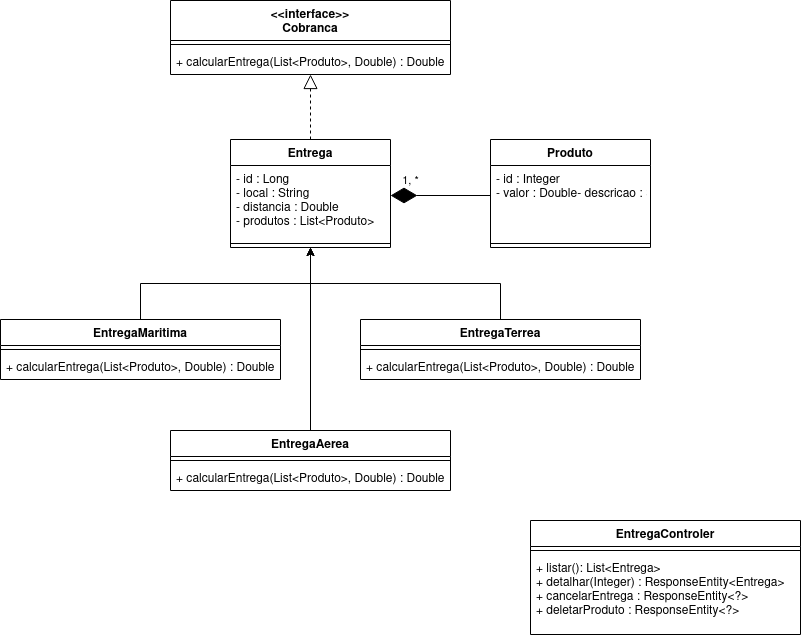

The diagram above was exported from draw.io. Its source (the exported page's mxGraphModel, read from the mxfile embedded in the PNG):
<mxGraphModel dx="462" dy="742" grid="1" gridSize="10" guides="1" tooltips="1" connect="1" arrows="1" fold="1" page="1" pageScale="1" pageWidth="850" pageHeight="1100" math="0" shadow="0">
  <root>
    <mxCell id="0" />
    <mxCell id="1" parent="0" />
    <mxCell id="kmFJDz2NkDc2EbysI2EV-1" value="&lt;&lt;interface&gt;&gt;&#10;Cobranca" style="swimlane;fontStyle=1;align=center;verticalAlign=top;childLayout=stackLayout;horizontal=1;startSize=40;horizontalStack=0;resizeParent=1;resizeParentMax=0;resizeLast=0;collapsible=1;marginBottom=0;" parent="1" vertex="1">
      <mxGeometry x="210" y="40" width="280" height="74" as="geometry" />
    </mxCell>
    <mxCell id="kmFJDz2NkDc2EbysI2EV-3" value="" style="line;strokeWidth=1;fillColor=none;align=left;verticalAlign=middle;spacingTop=-1;spacingLeft=3;spacingRight=3;rotatable=0;labelPosition=right;points=[];portConstraint=eastwest;" parent="kmFJDz2NkDc2EbysI2EV-1" vertex="1">
      <mxGeometry y="40" width="280" height="8" as="geometry" />
    </mxCell>
    <mxCell id="kmFJDz2NkDc2EbysI2EV-4" value="+ calcularEntrega(List&lt;Produto&gt;, Double) : Double" style="text;strokeColor=none;fillColor=none;align=left;verticalAlign=top;spacingLeft=4;spacingRight=4;overflow=hidden;rotatable=0;points=[[0,0.5],[1,0.5]];portConstraint=eastwest;" parent="kmFJDz2NkDc2EbysI2EV-1" vertex="1">
      <mxGeometry y="48" width="280" height="26" as="geometry" />
    </mxCell>
    <mxCell id="kmFJDz2NkDc2EbysI2EV-9" value="EntregaControler" style="swimlane;fontStyle=1;align=center;verticalAlign=top;childLayout=stackLayout;horizontal=1;startSize=26;horizontalStack=0;resizeParent=1;resizeParentMax=0;resizeLast=0;collapsible=1;marginBottom=0;" parent="1" vertex="1">
      <mxGeometry x="570" y="560" width="270" height="114" as="geometry" />
    </mxCell>
    <mxCell id="kmFJDz2NkDc2EbysI2EV-11" value="" style="line;strokeWidth=1;fillColor=none;align=left;verticalAlign=middle;spacingTop=-1;spacingLeft=3;spacingRight=3;rotatable=0;labelPosition=right;points=[];portConstraint=eastwest;" parent="kmFJDz2NkDc2EbysI2EV-9" vertex="1">
      <mxGeometry y="26" width="270" height="8" as="geometry" />
    </mxCell>
    <mxCell id="kmFJDz2NkDc2EbysI2EV-12" value="+ listar(): List&lt;Entrega&gt;&#10;+ detalhar(Integer) : ResponseEntity&lt;Entrega&gt;&#10;+ cancelarEntrega : ResponseEntity&lt;?&gt;&#10;+ deletarProduto : ResponseEntity&lt;?&gt;" style="text;strokeColor=none;fillColor=none;align=left;verticalAlign=top;spacingLeft=4;spacingRight=4;overflow=hidden;rotatable=0;points=[[0,0.5],[1,0.5]];portConstraint=eastwest;" parent="kmFJDz2NkDc2EbysI2EV-9" vertex="1">
      <mxGeometry y="34" width="270" height="80" as="geometry" />
    </mxCell>
    <mxCell id="kmFJDz2NkDc2EbysI2EV-13" value="Entrega" style="swimlane;fontStyle=1;align=center;verticalAlign=top;childLayout=stackLayout;horizontal=1;startSize=26;horizontalStack=0;resizeParent=1;resizeParentMax=0;resizeLast=0;collapsible=1;marginBottom=0;" parent="1" vertex="1">
      <mxGeometry x="270" y="179" width="160" height="108" as="geometry" />
    </mxCell>
    <mxCell id="kmFJDz2NkDc2EbysI2EV-14" value="- id : Long&#10;- local : String&#10;- distancia : Double&#10;- produtos : List&lt;Produto&gt;&#10;" style="text;strokeColor=none;fillColor=none;align=left;verticalAlign=top;spacingLeft=4;spacingRight=4;overflow=hidden;rotatable=0;points=[[0,0.5],[1,0.5]];portConstraint=eastwest;" parent="kmFJDz2NkDc2EbysI2EV-13" vertex="1">
      <mxGeometry y="26" width="160" height="74" as="geometry" />
    </mxCell>
    <mxCell id="kmFJDz2NkDc2EbysI2EV-15" value="" style="line;strokeWidth=1;fillColor=none;align=left;verticalAlign=middle;spacingTop=-1;spacingLeft=3;spacingRight=3;rotatable=0;labelPosition=right;points=[];portConstraint=eastwest;" parent="kmFJDz2NkDc2EbysI2EV-13" vertex="1">
      <mxGeometry y="100" width="160" height="8" as="geometry" />
    </mxCell>
    <mxCell id="kmFJDz2NkDc2EbysI2EV-17" value="Produto" style="swimlane;fontStyle=1;align=center;verticalAlign=top;childLayout=stackLayout;horizontal=1;startSize=26;horizontalStack=0;resizeParent=1;resizeParentMax=0;resizeLast=0;collapsible=1;marginBottom=0;" parent="1" vertex="1">
      <mxGeometry x="530" y="179" width="160" height="108" as="geometry" />
    </mxCell>
    <mxCell id="kmFJDz2NkDc2EbysI2EV-18" value="- id : Integer&#10;- valor : Double- descricao : String&#10;" style="text;strokeColor=none;fillColor=none;align=left;verticalAlign=top;spacingLeft=4;spacingRight=4;overflow=hidden;rotatable=0;points=[[0,0.5],[1,0.5]];portConstraint=eastwest;" parent="kmFJDz2NkDc2EbysI2EV-17" vertex="1">
      <mxGeometry y="26" width="160" height="74" as="geometry" />
    </mxCell>
    <mxCell id="kmFJDz2NkDc2EbysI2EV-19" value="" style="line;strokeWidth=1;fillColor=none;align=left;verticalAlign=middle;spacingTop=-1;spacingLeft=3;spacingRight=3;rotatable=0;labelPosition=right;points=[];portConstraint=eastwest;" parent="kmFJDz2NkDc2EbysI2EV-17" vertex="1">
      <mxGeometry y="100" width="160" height="8" as="geometry" />
    </mxCell>
    <mxCell id="kmFJDz2NkDc2EbysI2EV-21" value="1, *" style="endArrow=diamondThin;endFill=1;endSize=24;html=1;exitX=0;exitY=0.5;exitDx=0;exitDy=0;entryX=1;entryY=0.5;entryDx=0;entryDy=0;" parent="1" edge="1">
      <mxGeometry x="0.6" y="-15" width="160" relative="1" as="geometry">
        <mxPoint x="530" y="235" as="sourcePoint" />
        <mxPoint x="430" y="235" as="targetPoint" />
        <mxPoint as="offset" />
      </mxGeometry>
    </mxCell>
    <mxCell id="kmFJDz2NkDc2EbysI2EV-37" style="edgeStyle=orthogonalEdgeStyle;rounded=0;orthogonalLoop=1;jettySize=auto;html=1;exitX=0.5;exitY=0;exitDx=0;exitDy=0;entryX=0.5;entryY=1;entryDx=0;entryDy=0;" parent="1" source="kmFJDz2NkDc2EbysI2EV-23" target="kmFJDz2NkDc2EbysI2EV-13" edge="1">
      <mxGeometry relative="1" as="geometry" />
    </mxCell>
    <mxCell id="kmFJDz2NkDc2EbysI2EV-23" value="EntregaMaritima" style="swimlane;fontStyle=1;align=center;verticalAlign=top;childLayout=stackLayout;horizontal=1;startSize=26;horizontalStack=0;resizeParent=1;resizeParentMax=0;resizeLast=0;collapsible=1;marginBottom=0;" parent="1" vertex="1">
      <mxGeometry x="40" y="359" width="280" height="60" as="geometry" />
    </mxCell>
    <mxCell id="kmFJDz2NkDc2EbysI2EV-25" value="" style="line;strokeWidth=1;fillColor=none;align=left;verticalAlign=middle;spacingTop=-1;spacingLeft=3;spacingRight=3;rotatable=0;labelPosition=right;points=[];portConstraint=eastwest;" parent="kmFJDz2NkDc2EbysI2EV-23" vertex="1">
      <mxGeometry y="26" width="280" height="8" as="geometry" />
    </mxCell>
    <mxCell id="kmFJDz2NkDc2EbysI2EV-26" value="+ calcularEntrega(List&lt;Produto&gt;, Double) : Double" style="text;strokeColor=none;fillColor=none;align=left;verticalAlign=top;spacingLeft=4;spacingRight=4;overflow=hidden;rotatable=0;points=[[0,0.5],[1,0.5]];portConstraint=eastwest;" parent="kmFJDz2NkDc2EbysI2EV-23" vertex="1">
      <mxGeometry y="34" width="280" height="26" as="geometry" />
    </mxCell>
    <mxCell id="kmFJDz2NkDc2EbysI2EV-39" style="edgeStyle=orthogonalEdgeStyle;rounded=0;orthogonalLoop=1;jettySize=auto;html=1;exitX=0.5;exitY=0;exitDx=0;exitDy=0;entryX=0.5;entryY=1;entryDx=0;entryDy=0;" parent="1" source="kmFJDz2NkDc2EbysI2EV-27" target="kmFJDz2NkDc2EbysI2EV-13" edge="1">
      <mxGeometry relative="1" as="geometry" />
    </mxCell>
    <mxCell id="kmFJDz2NkDc2EbysI2EV-27" value="EntregaTerrea" style="swimlane;fontStyle=1;align=center;verticalAlign=top;childLayout=stackLayout;horizontal=1;startSize=26;horizontalStack=0;resizeParent=1;resizeParentMax=0;resizeLast=0;collapsible=1;marginBottom=0;" parent="1" vertex="1">
      <mxGeometry x="400" y="359" width="280" height="60" as="geometry" />
    </mxCell>
    <mxCell id="kmFJDz2NkDc2EbysI2EV-29" value="" style="line;strokeWidth=1;fillColor=none;align=left;verticalAlign=middle;spacingTop=-1;spacingLeft=3;spacingRight=3;rotatable=0;labelPosition=right;points=[];portConstraint=eastwest;" parent="kmFJDz2NkDc2EbysI2EV-27" vertex="1">
      <mxGeometry y="26" width="280" height="8" as="geometry" />
    </mxCell>
    <mxCell id="kmFJDz2NkDc2EbysI2EV-30" value="+ calcularEntrega(List&lt;Produto&gt;, Double) : Double" style="text;strokeColor=none;fillColor=none;align=left;verticalAlign=top;spacingLeft=4;spacingRight=4;overflow=hidden;rotatable=0;points=[[0,0.5],[1,0.5]];portConstraint=eastwest;" parent="kmFJDz2NkDc2EbysI2EV-27" vertex="1">
      <mxGeometry y="34" width="280" height="26" as="geometry" />
    </mxCell>
    <mxCell id="kmFJDz2NkDc2EbysI2EV-40" style="edgeStyle=orthogonalEdgeStyle;rounded=0;orthogonalLoop=1;jettySize=auto;html=1;exitX=0.5;exitY=0;exitDx=0;exitDy=0;entryX=0.5;entryY=1;entryDx=0;entryDy=0;" parent="1" source="kmFJDz2NkDc2EbysI2EV-31" target="kmFJDz2NkDc2EbysI2EV-13" edge="1">
      <mxGeometry relative="1" as="geometry" />
    </mxCell>
    <mxCell id="kmFJDz2NkDc2EbysI2EV-31" value="EntregaAerea" style="swimlane;fontStyle=1;align=center;verticalAlign=top;childLayout=stackLayout;horizontal=1;startSize=26;horizontalStack=0;resizeParent=1;resizeParentMax=0;resizeLast=0;collapsible=1;marginBottom=0;" parent="1" vertex="1">
      <mxGeometry x="210" y="470" width="280" height="60" as="geometry" />
    </mxCell>
    <mxCell id="kmFJDz2NkDc2EbysI2EV-33" value="" style="line;strokeWidth=1;fillColor=none;align=left;verticalAlign=middle;spacingTop=-1;spacingLeft=3;spacingRight=3;rotatable=0;labelPosition=right;points=[];portConstraint=eastwest;" parent="kmFJDz2NkDc2EbysI2EV-31" vertex="1">
      <mxGeometry y="26" width="280" height="8" as="geometry" />
    </mxCell>
    <mxCell id="kmFJDz2NkDc2EbysI2EV-34" value="+ calcularEntrega(List&lt;Produto&gt;, Double) : Double" style="text;strokeColor=none;fillColor=none;align=left;verticalAlign=top;spacingLeft=4;spacingRight=4;overflow=hidden;rotatable=0;points=[[0,0.5],[1,0.5]];portConstraint=eastwest;" parent="kmFJDz2NkDc2EbysI2EV-31" vertex="1">
      <mxGeometry y="34" width="280" height="26" as="geometry" />
    </mxCell>
    <mxCell id="kmFJDz2NkDc2EbysI2EV-35" value="" style="endArrow=block;dashed=1;endFill=0;endSize=12;html=1;entryX=0.5;entryY=1;entryDx=0;entryDy=0;exitX=0.5;exitY=0;exitDx=0;exitDy=0;" parent="1" source="kmFJDz2NkDc2EbysI2EV-13" target="kmFJDz2NkDc2EbysI2EV-1" edge="1">
      <mxGeometry width="160" relative="1" as="geometry">
        <mxPoint x="350" y="170" as="sourcePoint" />
        <mxPoint x="510" y="330" as="targetPoint" />
      </mxGeometry>
    </mxCell>
  </root>
</mxGraphModel>